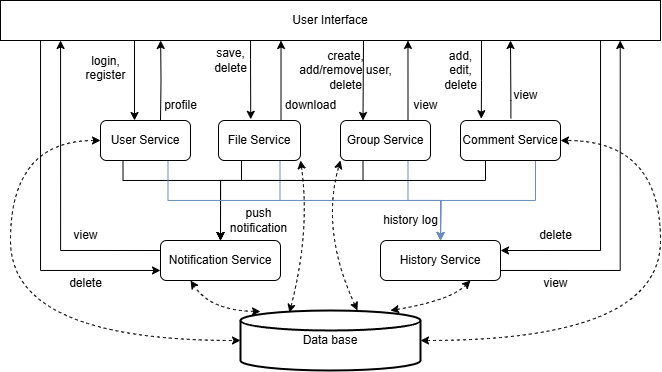

The diagram above was exported from draw.io. Its source (the exported page's mxGraphModel, read from the mxfile embedded in the PNG):
<mxGraphModel dx="851" dy="757" grid="1" gridSize="10" guides="1" tooltips="1" connect="1" arrows="1" fold="1" page="1" pageScale="1" pageWidth="827" pageHeight="1169" math="0" shadow="0">
  <root>
    <mxCell id="WIyWlLk6GJQsqaUBKTNV-0" />
    <mxCell id="WIyWlLk6GJQsqaUBKTNV-1" parent="WIyWlLk6GJQsqaUBKTNV-0" />
    <mxCell id="CM13Li0IILs2Q4MNPgaP-23" style="edgeStyle=orthogonalEdgeStyle;rounded=0;orthogonalLoop=1;jettySize=auto;html=1;exitX=0.299;exitY=1.025;exitDx=0;exitDy=0;entryX=0.107;entryY=-0.005;entryDx=0;entryDy=0;exitPerimeter=0;entryPerimeter=0;" parent="WIyWlLk6GJQsqaUBKTNV-1" edge="1">
      <mxGeometry relative="1" as="geometry">
        <mxPoint x="310.0400000000001" y="120" as="sourcePoint" />
        <mxPoint x="310.2299999999999" y="198.79999999999995" as="targetPoint" />
        <Array as="points">
          <mxPoint x="310.6" y="120" />
          <mxPoint x="310.6" y="139" />
          <mxPoint x="310.6" y="139" />
        </Array>
      </mxGeometry>
    </mxCell>
    <mxCell id="CM13Li0IILs2Q4MNPgaP-25" style="edgeStyle=orthogonalEdgeStyle;rounded=0;orthogonalLoop=1;jettySize=auto;html=1;entryX=0.25;entryY=0;entryDx=0;entryDy=0;" parent="WIyWlLk6GJQsqaUBKTNV-1" target="CM13Li0IILs2Q4MNPgaP-12" edge="1">
      <mxGeometry relative="1" as="geometry">
        <mxPoint x="423" y="130" as="sourcePoint" />
        <Array as="points">
          <mxPoint x="423" y="120" />
          <mxPoint x="423" y="160" />
        </Array>
      </mxGeometry>
    </mxCell>
    <mxCell id="CM13Li0IILs2Q4MNPgaP-70" style="edgeStyle=orthogonalEdgeStyle;rounded=0;orthogonalLoop=1;jettySize=auto;html=1;exitX=0;exitY=1;exitDx=0;exitDy=0;" parent="WIyWlLk6GJQsqaUBKTNV-1" target="CM13Li0IILs2Q4MNPgaP-45" edge="1">
      <mxGeometry relative="1" as="geometry">
        <mxPoint x="80" y="120" as="sourcePoint" />
        <mxPoint x="240" y="350" as="targetPoint" />
        <Array as="points">
          <mxPoint x="100" y="120" />
          <mxPoint x="100" y="350" />
        </Array>
      </mxGeometry>
    </mxCell>
    <mxCell id="CM13Li0IILs2Q4MNPgaP-78" style="edgeStyle=orthogonalEdgeStyle;rounded=0;orthogonalLoop=1;jettySize=auto;html=1;exitX=0.75;exitY=1;exitDx=0;exitDy=0;entryX=1;entryY=0.25;entryDx=0;entryDy=0;" parent="WIyWlLk6GJQsqaUBKTNV-1" source="CM13Li0IILs2Q4MNPgaP-0" target="CM13Li0IILs2Q4MNPgaP-46" edge="1">
      <mxGeometry relative="1" as="geometry">
        <Array as="points">
          <mxPoint x="660" y="120" />
          <mxPoint x="660" y="330" />
        </Array>
      </mxGeometry>
    </mxCell>
    <mxCell id="CM13Li0IILs2Q4MNPgaP-0" value="User Interface" style="rounded=0;whiteSpace=wrap;html=1;" parent="WIyWlLk6GJQsqaUBKTNV-1" vertex="1">
      <mxGeometry x="60" y="80" width="660" height="40" as="geometry" />
    </mxCell>
    <mxCell id="CM13Li0IILs2Q4MNPgaP-56" style="edgeStyle=orthogonalEdgeStyle;rounded=0;orthogonalLoop=1;jettySize=auto;html=1;exitX=0.25;exitY=1;exitDx=0;exitDy=0;" parent="WIyWlLk6GJQsqaUBKTNV-1" source="CM13Li0IILs2Q4MNPgaP-1" edge="1">
      <mxGeometry relative="1" as="geometry">
        <mxPoint x="280" y="320" as="targetPoint" />
        <Array as="points">
          <mxPoint x="301" y="260" />
          <mxPoint x="280" y="260" />
        </Array>
      </mxGeometry>
    </mxCell>
    <mxCell id="CM13Li0IILs2Q4MNPgaP-73" style="edgeStyle=orthogonalEdgeStyle;rounded=0;orthogonalLoop=1;jettySize=auto;html=1;exitX=0.75;exitY=1;exitDx=0;exitDy=0;fillColor=#dae8fc;strokeColor=#6c8ebf;" parent="WIyWlLk6GJQsqaUBKTNV-1" source="CM13Li0IILs2Q4MNPgaP-1" edge="1">
      <mxGeometry relative="1" as="geometry">
        <mxPoint x="500" y="320" as="targetPoint" />
      </mxGeometry>
    </mxCell>
    <mxCell id="CM13Li0IILs2Q4MNPgaP-1" value="File Service" style="rounded=1;whiteSpace=wrap;html=1;" parent="WIyWlLk6GJQsqaUBKTNV-1" vertex="1">
      <mxGeometry x="278" y="200" width="82" height="40" as="geometry" />
    </mxCell>
    <mxCell id="CM13Li0IILs2Q4MNPgaP-2" style="edgeStyle=orthogonalEdgeStyle;rounded=0;orthogonalLoop=1;jettySize=auto;html=1;exitX=0.5;exitY=1;exitDx=0;exitDy=0;" parent="WIyWlLk6GJQsqaUBKTNV-1" source="CM13Li0IILs2Q4MNPgaP-0" target="CM13Li0IILs2Q4MNPgaP-0" edge="1">
      <mxGeometry relative="1" as="geometry" />
    </mxCell>
    <mxCell id="CM13Li0IILs2Q4MNPgaP-7" value="download" style="text;html=1;align=center;verticalAlign=middle;resizable=0;points=[];autosize=1;strokeColor=none;fillColor=none;rotation=0;" parent="WIyWlLk6GJQsqaUBKTNV-1" vertex="1">
      <mxGeometry x="335" y="170" width="70" height="30" as="geometry" />
    </mxCell>
    <mxCell id="CM13Li0IILs2Q4MNPgaP-10" value="save,&lt;div&gt;delete&lt;/div&gt;" style="text;html=1;align=center;verticalAlign=middle;resizable=0;points=[];autosize=1;strokeColor=none;fillColor=none;rotation=0;" parent="WIyWlLk6GJQsqaUBKTNV-1" vertex="1">
      <mxGeometry x="260" y="120" width="60" height="40" as="geometry" />
    </mxCell>
    <mxCell id="CM13Li0IILs2Q4MNPgaP-24" style="edgeStyle=orthogonalEdgeStyle;rounded=0;orthogonalLoop=1;jettySize=auto;html=1;exitX=0.75;exitY=0;exitDx=0;exitDy=0;" parent="WIyWlLk6GJQsqaUBKTNV-1" source="CM13Li0IILs2Q4MNPgaP-12" edge="1">
      <mxGeometry relative="1" as="geometry">
        <mxPoint x="468" y="120" as="targetPoint" />
        <Array as="points">
          <mxPoint x="468" y="120" />
        </Array>
      </mxGeometry>
    </mxCell>
    <mxCell id="CM13Li0IILs2Q4MNPgaP-64" style="edgeStyle=orthogonalEdgeStyle;rounded=0;orthogonalLoop=1;jettySize=auto;html=1;exitX=0.25;exitY=1;exitDx=0;exitDy=0;entryX=0.5;entryY=0;entryDx=0;entryDy=0;" parent="WIyWlLk6GJQsqaUBKTNV-1" source="CM13Li0IILs2Q4MNPgaP-12" target="CM13Li0IILs2Q4MNPgaP-45" edge="1">
      <mxGeometry relative="1" as="geometry">
        <Array as="points">
          <mxPoint x="423" y="260" />
          <mxPoint x="280" y="260" />
        </Array>
      </mxGeometry>
    </mxCell>
    <mxCell id="CM13Li0IILs2Q4MNPgaP-74" style="edgeStyle=orthogonalEdgeStyle;rounded=0;orthogonalLoop=1;jettySize=auto;html=1;exitX=0.75;exitY=1;exitDx=0;exitDy=0;entryX=0.5;entryY=0;entryDx=0;entryDy=0;fillColor=#dae8fc;strokeColor=#6c8ebf;" parent="WIyWlLk6GJQsqaUBKTNV-1" source="CM13Li0IILs2Q4MNPgaP-12" target="CM13Li0IILs2Q4MNPgaP-46" edge="1">
      <mxGeometry relative="1" as="geometry" />
    </mxCell>
    <mxCell id="CM13Li0IILs2Q4MNPgaP-12" value="Group Service" style="rounded=1;whiteSpace=wrap;html=1;" parent="WIyWlLk6GJQsqaUBKTNV-1" vertex="1">
      <mxGeometry x="400" y="200" width="90" height="40" as="geometry" />
    </mxCell>
    <mxCell id="CM13Li0IILs2Q4MNPgaP-19" style="edgeStyle=orthogonalEdgeStyle;rounded=0;orthogonalLoop=1;jettySize=auto;html=1;exitX=0.75;exitY=0;exitDx=0;exitDy=0;" parent="WIyWlLk6GJQsqaUBKTNV-1" edge="1">
      <mxGeometry relative="1" as="geometry">
        <mxPoint x="338" y="200" as="sourcePoint" />
        <mxPoint x="340.5" y="120" as="targetPoint" />
        <Array as="points">
          <mxPoint x="340.5" y="200" />
          <mxPoint x="340.5" y="122" />
        </Array>
      </mxGeometry>
    </mxCell>
    <mxCell id="CM13Li0IILs2Q4MNPgaP-27" value="create,&lt;div&gt;add/remove user,&lt;br&gt;&lt;div&gt;delete&lt;/div&gt;&lt;/div&gt;" style="text;html=1;align=center;verticalAlign=middle;resizable=0;points=[];autosize=1;strokeColor=none;fillColor=none;" parent="WIyWlLk6GJQsqaUBKTNV-1" vertex="1">
      <mxGeometry x="345" y="120" width="120" height="60" as="geometry" />
    </mxCell>
    <mxCell id="CM13Li0IILs2Q4MNPgaP-65" style="edgeStyle=orthogonalEdgeStyle;rounded=0;orthogonalLoop=1;jettySize=auto;html=1;exitX=0.25;exitY=1;exitDx=0;exitDy=0;entryX=0.5;entryY=0;entryDx=0;entryDy=0;" parent="WIyWlLk6GJQsqaUBKTNV-1" source="CM13Li0IILs2Q4MNPgaP-29" target="CM13Li0IILs2Q4MNPgaP-45" edge="1">
      <mxGeometry relative="1" as="geometry">
        <Array as="points">
          <mxPoint x="545" y="260" />
          <mxPoint x="280" y="260" />
        </Array>
      </mxGeometry>
    </mxCell>
    <mxCell id="CM13Li0IILs2Q4MNPgaP-75" style="edgeStyle=orthogonalEdgeStyle;rounded=0;orthogonalLoop=1;jettySize=auto;html=1;exitX=0.75;exitY=1;exitDx=0;exitDy=0;fillColor=#dae8fc;strokeColor=#6c8ebf;" parent="WIyWlLk6GJQsqaUBKTNV-1" source="CM13Li0IILs2Q4MNPgaP-29" edge="1">
      <mxGeometry relative="1" as="geometry">
        <mxPoint x="500" y="320" as="targetPoint" />
      </mxGeometry>
    </mxCell>
    <mxCell id="CM13Li0IILs2Q4MNPgaP-29" value="Comment Service" style="rounded=1;whiteSpace=wrap;html=1;" parent="WIyWlLk6GJQsqaUBKTNV-1" vertex="1">
      <mxGeometry x="520" y="200" width="100" height="40" as="geometry" />
    </mxCell>
    <mxCell id="CM13Li0IILs2Q4MNPgaP-31" style="edgeStyle=orthogonalEdgeStyle;rounded=0;orthogonalLoop=1;jettySize=auto;html=1;exitX=0.504;exitY=-0.055;exitDx=0;exitDy=0;exitPerimeter=0;" parent="WIyWlLk6GJQsqaUBKTNV-1" source="CM13Li0IILs2Q4MNPgaP-29" edge="1">
      <mxGeometry relative="1" as="geometry">
        <mxPoint x="570" y="120" as="targetPoint" />
        <Array as="points">
          <mxPoint x="570" y="180" />
          <mxPoint x="570" y="180" />
        </Array>
      </mxGeometry>
    </mxCell>
    <mxCell id="CM13Li0IILs2Q4MNPgaP-33" value="view" style="text;html=1;align=center;verticalAlign=middle;resizable=0;points=[];autosize=1;strokeColor=none;fillColor=none;" parent="WIyWlLk6GJQsqaUBKTNV-1" vertex="1">
      <mxGeometry x="460" y="170" width="50" height="30" as="geometry" />
    </mxCell>
    <mxCell id="CM13Li0IILs2Q4MNPgaP-34" value="add,&lt;div&gt;edit,&lt;/div&gt;&lt;div&gt;delete&lt;/div&gt;" style="text;html=1;align=center;verticalAlign=middle;resizable=0;points=[];autosize=1;strokeColor=none;fillColor=none;rotation=0;" parent="WIyWlLk6GJQsqaUBKTNV-1" vertex="1">
      <mxGeometry x="490" y="120" width="60" height="60" as="geometry" />
    </mxCell>
    <mxCell id="CM13Li0IILs2Q4MNPgaP-35" value="view" style="text;html=1;align=center;verticalAlign=middle;resizable=0;points=[];autosize=1;strokeColor=none;fillColor=none;" parent="WIyWlLk6GJQsqaUBKTNV-1" vertex="1">
      <mxGeometry x="560" y="160" width="50" height="30" as="geometry" />
    </mxCell>
    <mxCell id="CM13Li0IILs2Q4MNPgaP-55" style="edgeStyle=orthogonalEdgeStyle;rounded=0;orthogonalLoop=1;jettySize=auto;html=1;exitX=0.25;exitY=1;exitDx=0;exitDy=0;entryX=0.5;entryY=0;entryDx=0;entryDy=0;" parent="WIyWlLk6GJQsqaUBKTNV-1" source="CM13Li0IILs2Q4MNPgaP-36" target="CM13Li0IILs2Q4MNPgaP-45" edge="1">
      <mxGeometry relative="1" as="geometry">
        <Array as="points">
          <mxPoint x="183" y="260" />
          <mxPoint x="280" y="260" />
        </Array>
      </mxGeometry>
    </mxCell>
    <mxCell id="CM13Li0IILs2Q4MNPgaP-72" style="edgeStyle=orthogonalEdgeStyle;rounded=0;orthogonalLoop=1;jettySize=auto;html=1;exitX=0.75;exitY=1;exitDx=0;exitDy=0;entryX=0.5;entryY=0;entryDx=0;entryDy=0;fillColor=#dae8fc;strokeColor=#6c8ebf;" parent="WIyWlLk6GJQsqaUBKTNV-1" source="CM13Li0IILs2Q4MNPgaP-36" target="CM13Li0IILs2Q4MNPgaP-46" edge="1">
      <mxGeometry relative="1" as="geometry" />
    </mxCell>
    <mxCell id="CM13Li0IILs2Q4MNPgaP-36" value="User Service" style="rounded=1;whiteSpace=wrap;html=1;" parent="WIyWlLk6GJQsqaUBKTNV-1" vertex="1">
      <mxGeometry x="160" y="200" width="90" height="40" as="geometry" />
    </mxCell>
    <mxCell id="CM13Li0IILs2Q4MNPgaP-37" style="edgeStyle=orthogonalEdgeStyle;rounded=0;orthogonalLoop=1;jettySize=auto;html=1;entryX=0.208;entryY=-0.045;entryDx=0;entryDy=0;entryPerimeter=0;" parent="WIyWlLk6GJQsqaUBKTNV-1" target="CM13Li0IILs2Q4MNPgaP-29" edge="1">
      <mxGeometry relative="1" as="geometry">
        <mxPoint x="540" y="120" as="sourcePoint" />
        <Array as="points">
          <mxPoint x="541" y="120" />
          <mxPoint x="541" y="160" />
        </Array>
      </mxGeometry>
    </mxCell>
    <mxCell id="CM13Li0IILs2Q4MNPgaP-41" style="edgeStyle=orthogonalEdgeStyle;rounded=0;orthogonalLoop=1;jettySize=auto;html=1;exitX=0.75;exitY=0;exitDx=0;exitDy=0;entryX=0.254;entryY=1;entryDx=0;entryDy=0;entryPerimeter=0;" parent="WIyWlLk6GJQsqaUBKTNV-1" edge="1">
      <mxGeometry relative="1" as="geometry">
        <mxPoint x="220" y="200" as="sourcePoint" />
        <mxPoint x="220.13999999999987" y="120" as="targetPoint" />
      </mxGeometry>
    </mxCell>
    <mxCell id="CM13Li0IILs2Q4MNPgaP-42" value="profile" style="text;html=1;align=center;verticalAlign=middle;resizable=0;points=[];autosize=1;strokeColor=none;fillColor=none;" parent="WIyWlLk6GJQsqaUBKTNV-1" vertex="1">
      <mxGeometry x="210" y="170" width="60" height="30" as="geometry" />
    </mxCell>
    <mxCell id="CM13Li0IILs2Q4MNPgaP-43" style="edgeStyle=orthogonalEdgeStyle;rounded=0;orthogonalLoop=1;jettySize=auto;html=1;entryX=0.378;entryY=-0.055;entryDx=0;entryDy=0;entryPerimeter=0;" parent="WIyWlLk6GJQsqaUBKTNV-1" edge="1">
      <mxGeometry relative="1" as="geometry">
        <mxPoint x="194" y="120" as="sourcePoint" />
        <mxPoint x="194.01999999999998" y="199.99999999999994" as="targetPoint" />
      </mxGeometry>
    </mxCell>
    <mxCell id="CM13Li0IILs2Q4MNPgaP-44" value="login,&lt;div&gt;register&lt;/div&gt;&lt;div&gt;&lt;br&gt;&lt;/div&gt;" style="text;html=1;align=center;verticalAlign=middle;resizable=0;points=[];autosize=1;strokeColor=none;fillColor=none;" parent="WIyWlLk6GJQsqaUBKTNV-1" vertex="1">
      <mxGeometry x="135" y="125" width="60" height="60" as="geometry" />
    </mxCell>
    <mxCell id="CM13Li0IILs2Q4MNPgaP-45" value="Notification Service" style="rounded=1;whiteSpace=wrap;html=1;" parent="WIyWlLk6GJQsqaUBKTNV-1" vertex="1">
      <mxGeometry x="220" y="320" width="120" height="40" as="geometry" />
    </mxCell>
    <mxCell id="CM13Li0IILs2Q4MNPgaP-46" value="History Service" style="rounded=1;whiteSpace=wrap;html=1;" parent="WIyWlLk6GJQsqaUBKTNV-1" vertex="1">
      <mxGeometry x="440" y="320" width="120" height="40" as="geometry" />
    </mxCell>
    <mxCell id="CM13Li0IILs2Q4MNPgaP-66" value="push&lt;div&gt;notification&lt;/div&gt;" style="text;html=1;align=center;verticalAlign=middle;resizable=0;points=[];autosize=1;strokeColor=none;fillColor=none;" parent="WIyWlLk6GJQsqaUBKTNV-1" vertex="1">
      <mxGeometry x="278" y="280" width="80" height="40" as="geometry" />
    </mxCell>
    <mxCell id="CM13Li0IILs2Q4MNPgaP-67" style="edgeStyle=orthogonalEdgeStyle;rounded=0;orthogonalLoop=1;jettySize=auto;html=1;exitX=0;exitY=0.25;exitDx=0;exitDy=0;entryX=0.091;entryY=1;entryDx=0;entryDy=0;entryPerimeter=0;" parent="WIyWlLk6GJQsqaUBKTNV-1" source="CM13Li0IILs2Q4MNPgaP-45" target="CM13Li0IILs2Q4MNPgaP-0" edge="1">
      <mxGeometry relative="1" as="geometry">
        <Array as="points">
          <mxPoint x="120" y="330" />
        </Array>
      </mxGeometry>
    </mxCell>
    <mxCell id="CM13Li0IILs2Q4MNPgaP-68" value="view" style="text;html=1;align=center;verticalAlign=middle;resizable=0;points=[];autosize=1;strokeColor=none;fillColor=none;" parent="WIyWlLk6GJQsqaUBKTNV-1" vertex="1">
      <mxGeometry x="120" y="300" width="50" height="30" as="geometry" />
    </mxCell>
    <mxCell id="CM13Li0IILs2Q4MNPgaP-71" value="delete" style="text;html=1;align=center;verticalAlign=middle;resizable=0;points=[];autosize=1;strokeColor=none;fillColor=none;" parent="WIyWlLk6GJQsqaUBKTNV-1" vertex="1">
      <mxGeometry x="115" y="348" width="60" height="30" as="geometry" />
    </mxCell>
    <mxCell id="CM13Li0IILs2Q4MNPgaP-76" value="history log" style="text;html=1;align=center;verticalAlign=middle;resizable=0;points=[];autosize=1;strokeColor=none;fillColor=none;" parent="WIyWlLk6GJQsqaUBKTNV-1" vertex="1">
      <mxGeometry x="430" y="285" width="80" height="30" as="geometry" />
    </mxCell>
    <mxCell id="CM13Li0IILs2Q4MNPgaP-77" style="edgeStyle=orthogonalEdgeStyle;rounded=0;orthogonalLoop=1;jettySize=auto;html=1;exitX=1;exitY=0.75;exitDx=0;exitDy=0;entryX=0.939;entryY=1;entryDx=0;entryDy=0;entryPerimeter=0;" parent="WIyWlLk6GJQsqaUBKTNV-1" source="CM13Li0IILs2Q4MNPgaP-46" target="CM13Li0IILs2Q4MNPgaP-0" edge="1">
      <mxGeometry relative="1" as="geometry">
        <Array as="points">
          <mxPoint x="680" y="350" />
        </Array>
      </mxGeometry>
    </mxCell>
    <mxCell id="CM13Li0IILs2Q4MNPgaP-79" value="view" style="text;html=1;align=center;verticalAlign=middle;resizable=0;points=[];autosize=1;strokeColor=none;fillColor=none;" parent="WIyWlLk6GJQsqaUBKTNV-1" vertex="1">
      <mxGeometry x="590" y="348" width="50" height="30" as="geometry" />
    </mxCell>
    <mxCell id="CM13Li0IILs2Q4MNPgaP-80" value="delete" style="text;html=1;align=center;verticalAlign=middle;resizable=0;points=[];autosize=1;strokeColor=none;fillColor=none;" parent="WIyWlLk6GJQsqaUBKTNV-1" vertex="1">
      <mxGeometry x="585" y="300" width="60" height="30" as="geometry" />
    </mxCell>
    <mxCell id="wzbNUL4gnKB6rdLVpTPp-0" value="Data base" style="strokeWidth=2;html=1;shape=mxgraph.flowchart.database;whiteSpace=wrap;" vertex="1" parent="WIyWlLk6GJQsqaUBKTNV-1">
      <mxGeometry x="300" y="390" width="180" height="60" as="geometry" />
    </mxCell>
    <mxCell id="wzbNUL4gnKB6rdLVpTPp-6" value="" style="endArrow=classic;startArrow=classic;html=1;rounded=0;entryX=0;entryY=0.5;entryDx=0;entryDy=0;entryPerimeter=0;exitX=0;exitY=0.5;exitDx=0;exitDy=0;strokeColor=#000000;curved=1;dashed=1;" edge="1" parent="WIyWlLk6GJQsqaUBKTNV-1" source="CM13Li0IILs2Q4MNPgaP-36" target="wzbNUL4gnKB6rdLVpTPp-0">
      <mxGeometry width="50" height="50" relative="1" as="geometry">
        <mxPoint x="70" y="220" as="sourcePoint" />
        <mxPoint x="265" y="410" as="targetPoint" />
        <Array as="points">
          <mxPoint x="70" y="220" />
          <mxPoint x="70" y="420" />
        </Array>
      </mxGeometry>
    </mxCell>
    <mxCell id="wzbNUL4gnKB6rdLVpTPp-7" value="" style="endArrow=classic;startArrow=classic;html=1;rounded=0;exitX=1;exitY=0.5;exitDx=0;exitDy=0;exitPerimeter=0;entryX=1;entryY=0.5;entryDx=0;entryDy=0;fillColor=#dae8fc;strokeColor=#000000;dashed=1;curved=1;" edge="1" parent="WIyWlLk6GJQsqaUBKTNV-1" source="wzbNUL4gnKB6rdLVpTPp-0" target="CM13Li0IILs2Q4MNPgaP-29">
      <mxGeometry width="50" height="50" relative="1" as="geometry">
        <mxPoint x="380" y="360" as="sourcePoint" />
        <mxPoint x="500" y="380" as="targetPoint" />
        <Array as="points">
          <mxPoint x="720" y="420" />
          <mxPoint x="720" y="220" />
        </Array>
      </mxGeometry>
    </mxCell>
    <mxCell id="wzbNUL4gnKB6rdLVpTPp-9" value="" style="endArrow=classic;startArrow=classic;html=1;rounded=0;entryX=1;entryY=1;entryDx=0;entryDy=0;curved=1;exitX=0.272;exitY=0.033;exitDx=0;exitDy=0;exitPerimeter=0;dashed=1;" edge="1" parent="WIyWlLk6GJQsqaUBKTNV-1" source="wzbNUL4gnKB6rdLVpTPp-0" target="CM13Li0IILs2Q4MNPgaP-1">
      <mxGeometry width="50" height="50" relative="1" as="geometry">
        <mxPoint x="350" y="389" as="sourcePoint" />
        <mxPoint x="430" y="310" as="targetPoint" />
        <Array as="points">
          <mxPoint x="370" y="310" />
        </Array>
      </mxGeometry>
    </mxCell>
    <mxCell id="wzbNUL4gnKB6rdLVpTPp-10" value="" style="endArrow=classic;startArrow=classic;html=1;rounded=0;entryX=0;entryY=1;entryDx=0;entryDy=0;exitX=0.65;exitY=0;exitDx=0;exitDy=0;exitPerimeter=0;curved=1;dashed=1;" edge="1" parent="WIyWlLk6GJQsqaUBKTNV-1" source="wzbNUL4gnKB6rdLVpTPp-0" target="CM13Li0IILs2Q4MNPgaP-12">
      <mxGeometry width="50" height="50" relative="1" as="geometry">
        <mxPoint x="380" y="360" as="sourcePoint" />
        <mxPoint x="430" y="310" as="targetPoint" />
        <Array as="points">
          <mxPoint x="380" y="310" />
        </Array>
      </mxGeometry>
    </mxCell>
    <mxCell id="wzbNUL4gnKB6rdLVpTPp-11" value="" style="endArrow=classic;startArrow=classic;html=1;rounded=0;exitX=0.111;exitY=0.017;exitDx=0;exitDy=0;exitPerimeter=0;entryX=0.25;entryY=1;entryDx=0;entryDy=0;dashed=1;curved=1;" edge="1" parent="WIyWlLk6GJQsqaUBKTNV-1" source="wzbNUL4gnKB6rdLVpTPp-0" target="CM13Li0IILs2Q4MNPgaP-45">
      <mxGeometry width="50" height="50" relative="1" as="geometry">
        <mxPoint x="228" y="410" as="sourcePoint" />
        <mxPoint x="278" y="360" as="targetPoint" />
        <Array as="points">
          <mxPoint x="270" y="390" />
        </Array>
      </mxGeometry>
    </mxCell>
    <mxCell id="wzbNUL4gnKB6rdLVpTPp-13" value="" style="endArrow=classic;startArrow=classic;html=1;rounded=0;entryX=0.75;entryY=1;entryDx=0;entryDy=0;exitX=0.833;exitY=0;exitDx=0;exitDy=0;exitPerimeter=0;dashed=1;curved=1;" edge="1" parent="WIyWlLk6GJQsqaUBKTNV-1" source="wzbNUL4gnKB6rdLVpTPp-0" target="CM13Li0IILs2Q4MNPgaP-46">
      <mxGeometry width="50" height="50" relative="1" as="geometry">
        <mxPoint x="380" y="360" as="sourcePoint" />
        <mxPoint x="430" y="310" as="targetPoint" />
        <Array as="points">
          <mxPoint x="510" y="380" />
        </Array>
      </mxGeometry>
    </mxCell>
  </root>
</mxGraphModel>